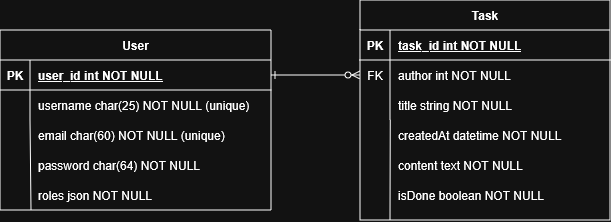

The diagram above was exported from draw.io. Its source (the exported page's mxGraphModel, read from the mxfile embedded in the PNG):
<mxGraphModel dx="1181" dy="635" grid="1" gridSize="10" guides="1" tooltips="1" connect="1" arrows="1" fold="1" page="1" pageScale="1" pageWidth="827" pageHeight="1169" math="0" shadow="0">
  <root>
    <mxCell id="0" />
    <mxCell id="1" parent="0" />
    <mxCell id="GOeE_ZTCGHLG1dPtyCot-1" edge="1" parent="1" source="GOeE_ZTCGHLG1dPtyCot-13" style="edgeStyle=entityRelationEdgeStyle;endArrow=ERzeroToMany;startArrow=ERone;endFill=1;startFill=0;" target="GOeE_ZTCGHLG1dPtyCot-6" value="">
      <mxGeometry height="100" relative="1" width="100" as="geometry">
        <mxPoint x="359" y="640" as="sourcePoint" />
        <mxPoint x="459" y="540" as="targetPoint" />
      </mxGeometry>
    </mxCell>
    <mxCell id="GOeE_ZTCGHLG1dPtyCot-2" parent="1" style="shape=table;startSize=30;container=1;collapsible=1;childLayout=tableLayout;fixedRows=1;rowLines=0;fontStyle=1;align=center;resizeLast=1;" value="Task" vertex="1">
      <mxGeometry height="220" width="250" x="469" y="40" as="geometry" />
    </mxCell>
    <mxCell id="GOeE_ZTCGHLG1dPtyCot-3" parent="GOeE_ZTCGHLG1dPtyCot-2" style="shape=partialRectangle;collapsible=0;dropTarget=0;pointerEvents=0;fillColor=none;points=[[0,0.5],[1,0.5]];portConstraint=eastwest;top=0;left=0;right=0;bottom=1;" value="" vertex="1">
      <mxGeometry height="30" width="250" y="30" as="geometry" />
    </mxCell>
    <mxCell id="GOeE_ZTCGHLG1dPtyCot-4" parent="GOeE_ZTCGHLG1dPtyCot-3" style="shape=partialRectangle;overflow=hidden;connectable=0;fillColor=none;top=0;left=0;bottom=0;right=0;fontStyle=1;" value="PK" vertex="1">
      <mxGeometry height="30" width="30" as="geometry">
        <mxRectangle height="30" width="30" as="alternateBounds" />
      </mxGeometry>
    </mxCell>
    <mxCell id="GOeE_ZTCGHLG1dPtyCot-5" parent="GOeE_ZTCGHLG1dPtyCot-3" style="shape=partialRectangle;overflow=hidden;connectable=0;fillColor=none;top=0;left=0;bottom=0;right=0;align=left;spacingLeft=6;fontStyle=5;" value="task_id int NOT NULL " vertex="1">
      <mxGeometry height="30" width="220" x="30" as="geometry">
        <mxRectangle height="30" width="220" as="alternateBounds" />
      </mxGeometry>
    </mxCell>
    <mxCell id="GOeE_ZTCGHLG1dPtyCot-6" parent="GOeE_ZTCGHLG1dPtyCot-2" style="shape=partialRectangle;collapsible=0;dropTarget=0;pointerEvents=0;fillColor=none;points=[[0,0.5],[1,0.5]];portConstraint=eastwest;top=0;left=0;right=0;bottom=0;" value="" vertex="1">
      <mxGeometry height="30" width="250" y="60" as="geometry" />
    </mxCell>
    <mxCell id="GOeE_ZTCGHLG1dPtyCot-7" parent="GOeE_ZTCGHLG1dPtyCot-6" style="shape=partialRectangle;overflow=hidden;connectable=0;fillColor=none;top=0;left=0;bottom=0;right=0;" value="FK" vertex="1">
      <mxGeometry height="30" width="30" as="geometry">
        <mxRectangle height="30" width="30" as="alternateBounds" />
      </mxGeometry>
    </mxCell>
    <mxCell id="GOeE_ZTCGHLG1dPtyCot-8" parent="GOeE_ZTCGHLG1dPtyCot-6" style="shape=partialRectangle;overflow=hidden;connectable=0;fillColor=none;top=0;left=0;bottom=0;right=0;align=left;spacingLeft=6;" value="author int NOT NULL" vertex="1">
      <mxGeometry height="30" width="220" x="30" as="geometry">
        <mxRectangle height="30" width="220" as="alternateBounds" />
      </mxGeometry>
    </mxCell>
    <mxCell id="GOeE_ZTCGHLG1dPtyCot-9" parent="GOeE_ZTCGHLG1dPtyCot-2" style="shape=partialRectangle;collapsible=0;dropTarget=0;pointerEvents=0;fillColor=none;points=[[0,0.5],[1,0.5]];portConstraint=eastwest;top=0;left=0;right=0;bottom=0;" value="" vertex="1">
      <mxGeometry height="30" width="250" y="90" as="geometry" />
    </mxCell>
    <mxCell id="GOeE_ZTCGHLG1dPtyCot-10" parent="GOeE_ZTCGHLG1dPtyCot-9" style="shape=partialRectangle;overflow=hidden;connectable=0;fillColor=none;top=0;left=0;bottom=0;right=0;" value="" vertex="1">
      <mxGeometry height="30" width="30" as="geometry">
        <mxRectangle height="30" width="30" as="alternateBounds" />
      </mxGeometry>
    </mxCell>
    <mxCell id="GOeE_ZTCGHLG1dPtyCot-11" parent="GOeE_ZTCGHLG1dPtyCot-9" style="shape=partialRectangle;overflow=hidden;connectable=0;fillColor=none;top=0;left=0;bottom=0;right=0;align=left;spacingLeft=6;" value="title string NOT NULL" vertex="1">
      <mxGeometry height="30" width="220" x="30" as="geometry">
        <mxRectangle height="30" width="220" as="alternateBounds" />
      </mxGeometry>
    </mxCell>
    <mxCell id="GOeE_ZTCGHLG1dPtyCot-12" parent="1" style="shape=table;startSize=30;container=1;collapsible=1;childLayout=tableLayout;fixedRows=1;rowLines=0;fontStyle=1;align=center;resizeLast=1;" value="User" vertex="1">
      <mxGeometry height="180" width="271" x="109" y="70" as="geometry" />
    </mxCell>
    <mxCell id="GOeE_ZTCGHLG1dPtyCot-13" parent="GOeE_ZTCGHLG1dPtyCot-12" style="shape=partialRectangle;collapsible=0;dropTarget=0;pointerEvents=0;fillColor=none;points=[[0,0.5],[1,0.5]];portConstraint=eastwest;top=0;left=0;right=0;bottom=1;" value="" vertex="1">
      <mxGeometry height="30" width="271" y="30" as="geometry" />
    </mxCell>
    <mxCell id="GOeE_ZTCGHLG1dPtyCot-14" parent="GOeE_ZTCGHLG1dPtyCot-13" style="shape=partialRectangle;overflow=hidden;connectable=0;fillColor=none;top=0;left=0;bottom=0;right=0;fontStyle=1;" value="PK" vertex="1">
      <mxGeometry height="30" width="30" as="geometry">
        <mxRectangle height="30" width="30" as="alternateBounds" />
      </mxGeometry>
    </mxCell>
    <mxCell id="GOeE_ZTCGHLG1dPtyCot-15" parent="GOeE_ZTCGHLG1dPtyCot-13" style="shape=partialRectangle;overflow=hidden;connectable=0;fillColor=none;top=0;left=0;bottom=0;right=0;align=left;spacingLeft=6;fontStyle=5;" value="user_id int NOT NULL " vertex="1">
      <mxGeometry height="30" width="241" x="30" as="geometry">
        <mxRectangle height="30" width="241" as="alternateBounds" />
      </mxGeometry>
    </mxCell>
    <mxCell id="GOeE_ZTCGHLG1dPtyCot-16" parent="GOeE_ZTCGHLG1dPtyCot-12" style="shape=partialRectangle;collapsible=0;dropTarget=0;pointerEvents=0;fillColor=none;points=[[0,0.5],[1,0.5]];portConstraint=eastwest;top=0;left=0;right=0;bottom=0;" value="" vertex="1">
      <mxGeometry height="30" width="271" y="60" as="geometry" />
    </mxCell>
    <mxCell id="GOeE_ZTCGHLG1dPtyCot-17" parent="GOeE_ZTCGHLG1dPtyCot-16" style="shape=partialRectangle;overflow=hidden;connectable=0;fillColor=none;top=0;left=0;bottom=0;right=0;" value="" vertex="1">
      <mxGeometry height="30" width="30" as="geometry">
        <mxRectangle height="30" width="30" as="alternateBounds" />
      </mxGeometry>
    </mxCell>
    <mxCell id="GOeE_ZTCGHLG1dPtyCot-18" parent="GOeE_ZTCGHLG1dPtyCot-16" style="shape=partialRectangle;overflow=hidden;connectable=0;fillColor=none;top=0;left=0;bottom=0;right=0;align=left;spacingLeft=6;" value="username char(25) NOT NULL (unique)" vertex="1">
      <mxGeometry height="30" width="241" x="30" as="geometry">
        <mxRectangle height="30" width="241" as="alternateBounds" />
      </mxGeometry>
    </mxCell>
    <mxCell id="GOeE_ZTCGHLG1dPtyCot-19" edge="1" parent="1" style="endArrow=none;html=1;rounded=0;entryX=0.125;entryY=1.027;entryDx=0;entryDy=0;entryPerimeter=0;" value="">
      <mxGeometry height="50" relative="1" width="50" as="geometry">
        <mxPoint x="499" y="260" as="sourcePoint" />
        <mxPoint x="499.25" y="159.81000000000006" as="targetPoint" />
      </mxGeometry>
    </mxCell>
    <mxCell id="GOeE_ZTCGHLG1dPtyCot-20" parent="1" style="shape=partialRectangle;overflow=hidden;connectable=0;fillColor=none;top=0;left=0;bottom=0;right=0;align=left;spacingLeft=6;" value="content text NOT NULL" vertex="1">
      <mxGeometry height="30" width="220" x="499" y="190" as="geometry">
        <mxRectangle height="30" width="220" as="alternateBounds" />
      </mxGeometry>
    </mxCell>
    <mxCell id="GOeE_ZTCGHLG1dPtyCot-21" parent="1" style="shape=partialRectangle;overflow=hidden;connectable=0;fillColor=none;top=0;left=0;bottom=0;right=0;align=left;spacingLeft=6;" value="email char(60) NOT NULL (unique)" vertex="1">
      <mxGeometry height="30" width="220" x="139" y="160" as="geometry">
        <mxRectangle height="30" width="220" as="alternateBounds" />
      </mxGeometry>
    </mxCell>
    <mxCell id="GOeE_ZTCGHLG1dPtyCot-22" parent="1" style="shape=partialRectangle;overflow=hidden;connectable=0;fillColor=none;top=0;left=0;bottom=0;right=0;align=left;spacingLeft=6;" value="createdAt datetime NOT NULL" vertex="1">
      <mxGeometry height="30" width="220" x="499" y="160" as="geometry">
        <mxRectangle height="30" width="220" as="alternateBounds" />
      </mxGeometry>
    </mxCell>
    <mxCell id="GOeE_ZTCGHLG1dPtyCot-23" parent="1" style="shape=partialRectangle;overflow=hidden;connectable=0;fillColor=none;top=0;left=0;bottom=0;right=0;align=left;spacingLeft=6;" value="isDone boolean NOT NULL" vertex="1">
      <mxGeometry height="30" width="220" x="499" y="220" as="geometry">
        <mxRectangle height="30" width="220" as="alternateBounds" />
      </mxGeometry>
    </mxCell>
    <mxCell id="GOeE_ZTCGHLG1dPtyCot-24" parent="1" style="shape=partialRectangle;overflow=hidden;connectable=0;fillColor=none;top=0;left=0;bottom=0;right=0;align=left;spacingLeft=6;" value="password char(64) NOT NULL " vertex="1">
      <mxGeometry height="30" width="220" x="139" y="190" as="geometry">
        <mxRectangle height="30" width="220" as="alternateBounds" />
      </mxGeometry>
    </mxCell>
    <mxCell id="GOeE_ZTCGHLG1dPtyCot-25" edge="1" parent="1" style="endArrow=none;html=1;rounded=0;" value="">
      <mxGeometry height="50" relative="1" width="50" as="geometry">
        <mxPoint x="140" y="250" as="sourcePoint" />
        <mxPoint x="139" y="160" as="targetPoint" />
      </mxGeometry>
    </mxCell>
    <mxCell id="GOeE_ZTCGHLG1dPtyCot-27" parent="1" style="shape=partialRectangle;overflow=hidden;connectable=0;fillColor=none;top=0;left=0;bottom=0;right=0;align=left;spacingLeft=6;" value="roles json NOT NULL" vertex="1">
      <mxGeometry height="30" width="220" x="139" y="220" as="geometry">
        <mxRectangle height="30" width="220" as="alternateBounds" />
      </mxGeometry>
    </mxCell>
  </root>
</mxGraphModel>